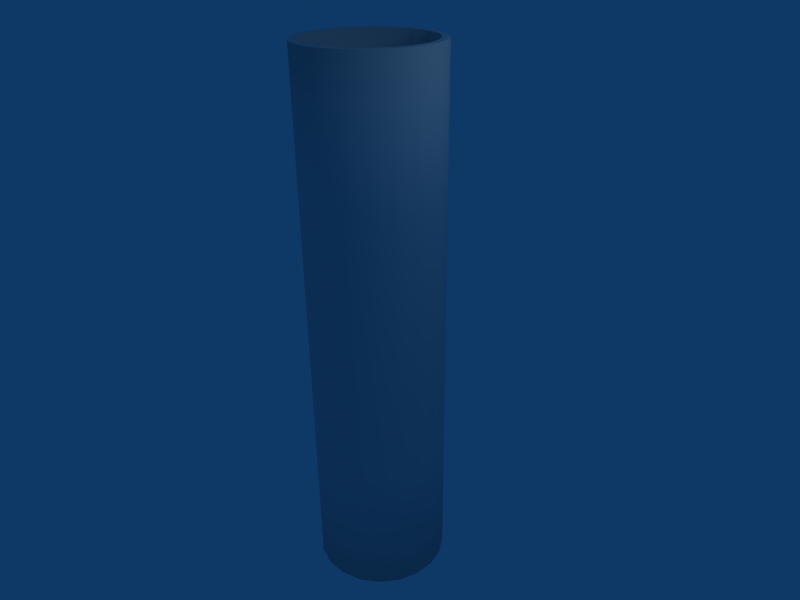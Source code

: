 # Source: SteelPipe1.blend  (saved by Blender 2.45.0; exported with 4.5.12 LTS)
import bpy
from mathutils import Matrix  # noqa: F401  (used for matrix-valued properties, if any)

bpy.ops.wm.read_factory_settings(use_empty=True)
scene = bpy.context.scene
scene.name = 'Scene'

# ---- collections
col_collection_1 = bpy.data.collections.new('Collection 1'); scene.collection.children.link(col_collection_1)

# ---- world
world_world = bpy.data.worlds.new('World'); scene.world = world_world
world_world.color = (0.05656, 0.2208, 0.4)
world_world.use_sun_shadow = False
world_world.sun_shadow_jitter_overblur = 0.0
world_world.cycles.sampling_method = 'MANUAL'
world_world.cycles.sample_map_resolution = 256

# ---- cameras
cam_camera = bpy.data.cameras.new('Camera')
cam_camera.passepartout_alpha = 0.2
cam_camera.clip_end = 100.0
cam_camera.lens = 35.0
cam_camera.ortho_scale = 7.314
cam_camera.show_passepartout = False
cam_camera.show_safe_areas = True
cam_camera.dof.focus_distance = 0.0
cam_camera.dof.aperture_fstop = 128.0

# ---- lights
light_spot = bpy.data.lights.new('Spot', 'POINT')
light_spot.transmission_factor = 0.0
light_spot.cutoff_distance = 30.0
light_spot.energy = 100.0
light_spot.shadow_buffer_clip_start = 1.001
light_spot.shadow_soft_size = 1.0
light_spot.shadow_maximum_resolution = 0.006
light_spot.use_absolute_resolution = True
light_spot.cycles.use_multiple_importance_sampling = False

# ---- meshes
me_circle = bpy.data.meshes.new('Circle')
me_circle.from_pydata([(0.7071, 0.7071, 0.0), (0.891, 0.454, 0.0), (0.9877, 0.1564, 0.0), (0.9877, -0.1564, 0.0), (0.891, -0.454, 0.0), (0.7071, -0.7071, 0.0), (0.454, -0.891, 0.0), (0.1564, -0.9877, 0.0), (-0.1564, -0.9877, 0.0), (-0.454, -0.891, 0.0), (-0.7071, -0.7071, 0.0), (-0.891, -0.454, 0.0), (-0.9877, -0.1564, 0.0), (-0.9877, 0.1564, 0.0), (-0.891, 0.454, 0.0), (-0.7071, 0.7071, 0.0), (-0.454, 0.891, 0.0), (-0.1564, 0.9877, 0.0), (0.1564, 0.9877, 0.0), (0.454, 0.891, 0.0), (0.8019, 0.4086, 0.0), (0.6364, 0.6364, 0.0), (0.8889, 0.1408, 0.0), (0.8889, -0.1408, 0.0), (0.8019, -0.4086, 0.0), (0.6364, -0.6364, 0.0), (0.4086, -0.8019, 0.0), (0.1408, -0.8889, 0.0), (-0.1408, -0.8889, 0.0), (-0.4086, -0.8019, 0.0), (-0.6364, -0.6364, 0.0), (-0.8019, -0.4086, 0.0), (-0.8889, -0.1408, 0.0), (-0.8889, 0.1408, 0.0), (-0.8019, 0.4086, 0.0), (-0.6364, 0.6364, 0.0), (-0.4086, 0.8019, 0.0), (-0.1408, 0.8889, 0.0), (0.1408, 0.8889, 0.0), (0.4086, 0.8019, 0.0), (0.4086, 0.8019, 2.0), (0.1408, 0.8889, 2.0), (-0.1408, 0.8889, 2.0), (-0.4086, 0.8019, 2.0), (-0.6364, 0.6364, 2.0), (-0.8019, 0.4086, 2.0), (-0.8889, 0.1408, 2.0), (-0.8889, -0.1408, 2.0), (-0.8019, -0.4086, 2.0), (-0.6364, -0.6364, 2.0), (-0.4086, -0.8019, 2.0), (-0.1408, -0.8889, 2.0), (0.1408, -0.8889, 2.0), (0.4086, -0.8019, 2.0), (0.6364, -0.6364, 2.0), (0.8019, -0.4086, 2.0), (0.8889, -0.1408, 2.0), (0.8889, 0.1408, 2.0), (0.6364, 0.6364, 2.0), (0.8019, 0.4086, 2.0), (0.454, 0.891, 2.0), (0.1564, 0.9877, 2.0), (-0.1564, 0.9877, 2.0), (-0.454, 0.891, 2.0), (-0.7071, 0.7071, 2.0), (-0.891, 0.454, 2.0), (-0.9877, 0.1564, 2.0), (-0.9877, -0.1564, 2.0), (-0.891, -0.454, 2.0), (-0.7071, -0.7071, 2.0), (-0.454, -0.891, 2.0), (-0.1564, -0.9877, 2.0), (0.1564, -0.9877, 2.0), (0.454, -0.891, 2.0), (0.7071, -0.7071, 2.0), (0.891, -0.454, 2.0), (0.9877, -0.1564, 2.0), (0.9877, 0.1564, 2.0), (0.891, 0.454, 2.0), (0.7071, 0.7071, 2.0), (0.7071, 0.7071, 4.0), (0.891, 0.454, 4.0), (0.9877, 0.1564, 4.0), (0.9877, -0.1564, 4.0), (0.891, -0.454, 4.0), (0.7071, -0.7071, 4.0), (0.454, -0.891, 4.0), (0.1564, -0.9877, 4.0), (-0.1564, -0.9877, 4.0), (-0.454, -0.891, 4.0), (-0.7071, -0.7071, 4.0), (-0.891, -0.454, 4.0), (-0.9877, -0.1564, 4.0), (-0.9877, 0.1564, 4.0), (-0.891, 0.454, 4.0), (-0.7071, 0.7071, 4.0), (-0.454, 0.891, 4.0), (-0.1564, 0.9877, 4.0), (0.1564, 0.9877, 4.0), (0.454, 0.891, 4.0), (0.8019, 0.4086, 4.0), (0.6364, 0.6364, 4.0), (0.8889, 0.1408, 4.0), (0.8889, -0.1408, 4.0), (0.8019, -0.4086, 4.0), (0.6364, -0.6364, 4.0), (0.4086, -0.8019, 4.0), (0.1408, -0.8889, 4.0), (-0.1408, -0.8889, 4.0), (-0.4086, -0.8019, 4.0), (-0.6364, -0.6364, 4.0), (-0.8019, -0.4086, 4.0), (-0.8889, -0.1408, 4.0), (-0.8889, 0.1408, 4.0), (-0.8019, 0.4086, 4.0), (-0.6364, 0.6364, 4.0), (-0.4086, 0.8019, 4.0), (-0.1408, 0.8889, 4.0), (0.1408, 0.8889, 4.0), (0.4086, 0.8019, 4.0), (0.4086, 0.8019, -2.0), (0.1408, 0.8889, -2.0), (-0.1408, 0.8889, -2.0), (-0.4086, 0.8019, -2.0), (-0.6364, 0.6364, -2.0), (-0.8019, 0.4086, -2.0), (-0.8889, 0.1408, -2.0), (-0.8889, -0.1408, -2.0), (-0.8019, -0.4086, -2.0), (-0.6364, -0.6364, -2.0), (-0.4086, -0.8019, -2.0), (-0.1408, -0.8889, -2.0), (0.1408, -0.8889, -2.0), (0.4086, -0.8019, -2.0), (0.6364, -0.6364, -2.0), (0.8019, -0.4086, -2.0), (0.8889, -0.1408, -2.0), (0.8889, 0.1408, -2.0), (0.6364, 0.6364, -2.0), (0.8019, 0.4086, -2.0), (0.454, 0.891, -2.0), (0.1564, 0.9877, -2.0), (-0.1564, 0.9877, -2.0), (-0.454, 0.891, -2.0), (-0.7071, 0.7071, -2.0), (-0.891, 0.454, -2.0), (-0.9877, 0.1564, -2.0), (-0.9877, -0.1564, -2.0), (-0.891, -0.454, -2.0), (-0.7071, -0.7071, -2.0), (-0.454, -0.891, -2.0), (-0.1564, -0.9877, -2.0), (0.1564, -0.9877, -2.0), (0.454, -0.891, -2.0), (0.7071, -0.7071, -2.0), (0.891, -0.454, -2.0), (0.9877, -0.1564, -2.0), (0.9877, 0.1564, -2.0), (0.891, 0.454, -2.0), (0.7071, 0.7071, -2.0), (0.7071, 0.7071, -4.0), (0.891, 0.454, -4.0), (0.9877, 0.1564, -4.0), (0.9877, -0.1564, -4.0), (0.891, -0.454, -4.0), (0.7071, -0.7071, -4.0), (0.454, -0.891, -4.0), (0.1564, -0.9877, -4.0), (-0.1564, -0.9877, -4.0), (-0.454, -0.891, -4.0), (-0.7071, -0.7071, -4.0), (-0.891, -0.454, -4.0), (-0.9877, -0.1564, -4.0), (-0.9877, 0.1564, -4.0), (-0.891, 0.454, -4.0), (-0.7071, 0.7071, -4.0), (-0.454, 0.891, -4.0), (-0.1564, 0.9877, -4.0), (0.1564, 0.9877, -4.0), (0.454, 0.891, -4.0), (0.8019, 0.4086, -4.0), (0.6364, 0.6364, -4.0), (0.8889, 0.1408, -4.0), (0.8889, -0.1408, -4.0), (0.8019, -0.4086, -4.0), (0.6364, -0.6364, -4.0), (0.4086, -0.8019, -4.0), (0.1408, -0.8889, -4.0), (-0.1408, -0.8889, -4.0), (-0.4086, -0.8019, -4.0), (-0.6364, -0.6364, -4.0), (-0.8019, -0.4086, -4.0), (-0.8889, -0.1408, -4.0), (-0.8889, 0.1408, -4.0), (-0.8019, 0.4086, -4.0), (-0.6364, 0.6364, -4.0), (-0.4086, 0.8019, -4.0), (-0.1408, 0.8889, -4.0), (0.1408, 0.8889, -4.0), (0.4086, 0.8019, -4.0)], [], [(21, 58, 40, 39), (39, 40, 41, 38), (38, 41, 42, 37), (37, 42, 43, 36), (36, 43, 44, 35), (35, 44, 45, 34), (34, 45, 46, 33), (33, 46, 47, 32), (32, 47, 48, 31), (31, 48, 49, 30), (30, 49, 50, 29), (29, 50, 51, 28), (28, 51, 52, 27), (27, 52, 53, 26), (26, 53, 54, 25), (25, 54, 55, 24), (24, 55, 56, 23), (23, 56, 57, 22), (22, 57, 59, 20), (20, 59, 58, 21), (79, 0, 19, 60), (18, 61, 60, 19), (17, 62, 61, 18), (16, 63, 62, 17), (15, 64, 63, 16), (14, 65, 64, 15), (13, 66, 65, 14), (12, 67, 66, 13), (11, 68, 67, 12), (10, 69, 68, 11), (9, 70, 69, 10), (8, 71, 70, 9), (7, 72, 71, 8), (6, 73, 72, 7), (5, 74, 73, 6), (4, 75, 74, 5), (3, 76, 75, 4), (2, 77, 76, 3), (1, 78, 77, 2), (0, 79, 78, 1), (79, 80, 81, 78), (78, 81, 82, 77), (77, 82, 83, 76), (76, 83, 84, 75), (75, 84, 85, 74), (74, 85, 86, 73), (73, 86, 87, 72), (72, 87, 88, 71), (71, 88, 89, 70), (70, 89, 90, 69), (69, 90, 91, 68), (68, 91, 92, 67), (67, 92, 93, 66), (66, 93, 94, 65), (65, 94, 95, 64), (64, 95, 96, 63), (63, 96, 97, 62), (62, 97, 98, 61), (61, 98, 99, 60), (60, 99, 80, 79), (59, 100, 101, 58), (57, 102, 100, 59), (56, 103, 102, 57), (55, 104, 103, 56), (54, 105, 104, 55), (53, 106, 105, 54), (52, 107, 106, 53), (51, 108, 107, 52), (50, 109, 108, 51), (49, 110, 109, 50), (48, 111, 110, 49), (47, 112, 111, 48), (46, 113, 112, 47), (45, 114, 113, 46), (44, 115, 114, 45), (43, 116, 115, 44), (42, 117, 116, 43), (41, 118, 117, 42), (40, 119, 118, 41), (58, 101, 119, 40), (101, 100, 81, 80), (100, 102, 82, 81), (102, 103, 83, 82), (103, 104, 84, 83), (104, 105, 85, 84), (105, 106, 86, 85), (106, 107, 87, 86), (107, 108, 88, 87), (108, 109, 89, 88), (109, 110, 90, 89), (110, 111, 91, 90), (111, 112, 92, 91), (112, 113, 93, 92), (113, 114, 94, 93), (114, 115, 95, 94), (115, 116, 96, 95), (116, 117, 97, 96), (117, 118, 98, 97), (118, 119, 99, 98), (119, 101, 80, 99), (39, 120, 138, 21), (38, 121, 120, 39), (37, 122, 121, 38), (36, 123, 122, 37), (35, 124, 123, 36), (34, 125, 124, 35), (33, 126, 125, 34), (32, 127, 126, 33), (31, 128, 127, 32), (30, 129, 128, 31), (29, 130, 129, 30), (28, 131, 130, 29), (27, 132, 131, 28), (26, 133, 132, 27), (25, 134, 133, 26), (24, 135, 134, 25), (23, 136, 135, 24), (22, 137, 136, 23), (20, 139, 137, 22), (21, 138, 139, 20), (0, 159, 140, 19), (19, 140, 141, 18), (18, 141, 142, 17), (17, 142, 143, 16), (16, 143, 144, 15), (15, 144, 145, 14), (14, 145, 146, 13), (13, 146, 147, 12), (12, 147, 148, 11), (11, 148, 149, 10), (10, 149, 150, 9), (9, 150, 151, 8), (8, 151, 152, 7), (7, 152, 153, 6), (6, 153, 154, 5), (5, 154, 155, 4), (4, 155, 156, 3), (3, 156, 157, 2), (2, 157, 158, 1), (159, 0, 1, 158), (158, 161, 160, 159), (157, 162, 161, 158), (156, 163, 162, 157), (155, 164, 163, 156), (154, 165, 164, 155), (153, 166, 165, 154), (152, 167, 166, 153), (151, 168, 167, 152), (150, 169, 168, 151), (149, 170, 169, 150), (148, 171, 170, 149), (147, 172, 171, 148), (146, 173, 172, 147), (145, 174, 173, 146), (144, 175, 174, 145), (143, 176, 175, 144), (142, 177, 176, 143), (141, 178, 177, 142), (140, 179, 178, 141), (159, 160, 179, 140), (138, 181, 180, 139), (139, 180, 182, 137), (137, 182, 183, 136), (136, 183, 184, 135), (135, 184, 185, 134), (134, 185, 186, 133), (133, 186, 187, 132), (132, 187, 188, 131), (131, 188, 189, 130), (130, 189, 190, 129), (129, 190, 191, 128), (128, 191, 192, 127), (127, 192, 193, 126), (126, 193, 194, 125), (125, 194, 195, 124), (124, 195, 196, 123), (123, 196, 197, 122), (122, 197, 198, 121), (121, 198, 199, 120), (120, 199, 181, 138), (161, 180, 181, 160), (162, 182, 180, 161), (163, 183, 182, 162), (164, 184, 183, 163), (165, 185, 184, 164), (166, 186, 185, 165), (167, 187, 186, 166), (168, 188, 187, 167), (169, 189, 188, 168), (170, 190, 189, 169), (171, 191, 190, 170), (172, 192, 191, 171), (173, 193, 192, 172), (174, 194, 193, 173), (175, 195, 194, 174), (176, 196, 195, 175), (177, 197, 196, 176), (178, 198, 197, 177), (179, 199, 198, 178), (160, 181, 199, 179)])
me_circle.polygons.foreach_set('use_smooth', [1, 1, 1, 1, 1, 1, 1, 1, 1, 1, 1, 1, 1, 1, 1, 1, 1, 1, 1, 1, 1, 1, 1, 1, 1, 1, 1, 1, 1, 1, 1, 1, 1, 1, 1, 1, 1, 1, 1, 1, 1, 1, 1, 1, 1, 1, 1, 1, 1, 1, 1, 1, 1, 1, 1, 1, 1, 1, 1, 1, 1, 1, 1, 1, 1, 1, 1, 1, 1, 1, 1, 1, 1, 1, 1, 1, 1, 1, 1, 1, 0, 0, 0, 0, 0, 0, 0, 0, 0, 0, 0, 0, 0, 0, 0, 0, 0, 0, 0, 0, 1, 1, 1, 1, 1, 1, 1, 1, 1, 1, 1, 1, 1, 1, 1, 1, 1, 1, 1, 1, 1, 1, 1, 1, 1, 1, 1, 1, 1, 1, 1, 1, 1, 1, 1, 1, 1, 1, 1, 1, 1, 1, 1, 1, 1, 1, 1, 1, 1, 1, 1, 1, 1, 1, 1, 1, 1, 1, 1, 1, 1, 1, 1, 1, 1, 1, 1, 1, 1, 1, 1, 1, 1, 1, 1, 1, 1, 1, 1, 1, 0, 0, 0, 0, 0, 0, 0, 0, 0, 0, 0, 0, 0, 0, 0, 0, 0, 0, 0, 0])
_uv = me_circle.uv_layers.new(name='Steel Pipe 1')
_uv.uv.foreach_set('vector', [0.0, 1.0, 0.0, 0.0, 1.0, 0.0, 1.0, 1.0, 0.0, 1.0, 0.0, 0.0, 1.0, 0.0, 1.0, 1.0, 0.0, 1.0, 0.0, 0.0, 1.0, 0.0, 1.0, 1.0, 0.0, 1.0, 0.0, 0.0, 1.0, 0.0, 1.0, 1.0, 0.0, 1.0, 0.0, 0.0, 1.0, 0.0, 1.0, 1.0, 0.0, 1.0, 0.0, 0.0, 1.0, 0.0, 1.0, 1.0, 0.0, 1.0, 0.0, 0.0, 1.0, 0.0, 1.0, 1.0, 0.0, 1.0, 0.0, 0.0, 1.0, 0.0, 1.0, 1.0, 0.0, 1.0, 0.0, 0.0, 1.0, 0.0, 1.0, 1.0, 0.0, 1.0, 0.0, 0.0, 1.0, 0.0, 1.0, 1.0, 0.0, 1.0, 0.0, 0.0, 1.0, 0.0, 1.0, 1.0, 0.0, 1.0, 0.0, 0.0, 1.0, 0.0, 1.0, 1.0, 0.0, 1.0, 0.0, 0.0, 1.0, 0.0, 1.0, 1.0, 0.0, 1.0, 0.0, 0.0, 1.0, 0.0, 1.0, 1.0, 0.0, 1.0, 0.0, 0.0, 1.0, 0.0, 1.0, 1.0, 0.0, 1.0, 0.0, 0.0, 1.0, 0.0, 1.0, 1.0, 0.0, 1.0, 0.0, 0.0, 1.0, 0.0, 1.0, 1.0, 0.0, 1.0, 0.0, 0.0, 1.0, 0.0, 1.0, 1.0, 0.0, 1.0, 0.0, 0.0, 1.0, 0.0, 1.0, 1.0, 0.0, 1.0, 0.0, 0.0, 1.0, 0.0, 1.0, 1.0, 0.0, 1.0, 0.0, 0.0, 1.0, 0.0, 1.0, 1.0, 0.0, 1.0, 0.0, 0.0, 1.0, 0.0, 1.0, 1.0, 0.0, 1.0, 0.0, 0.0, 1.0, 0.0, 1.0, 1.0, 0.0, 1.0, 0.0, 0.0, 1.0, 0.0, 1.0, 1.0, 0.0, 1.0, 0.0, 0.0, 1.0, 0.0, 1.0, 1.0, 0.0, 1.0, 0.0, 0.0, 1.0, 0.0, 1.0, 1.0, 0.0, 1.0, 0.0, 0.0, 1.0, 0.0, 1.0, 1.0, 0.0, 1.0, 0.0, 0.0, 1.0, 0.0, 1.0, 1.0, 0.0, 1.0, 0.0, 0.0, 1.0, 0.0, 1.0, 1.0, 0.0, 1.0, 0.0, 0.0, 1.0, 0.0, 1.0, 1.0, 0.0, 1.0, 0.0, 0.0, 1.0, 0.0, 1.0, 1.0, 0.0, 1.0, 0.0, 0.0, 1.0, 0.0, 1.0, 1.0, 0.0, 1.0, 0.0, 0.0, 1.0, 0.0, 1.0, 1.0, 0.0, 1.0, 0.0, 0.0, 1.0, 0.0, 1.0, 1.0, 0.0, 1.0, 0.0, 0.0, 1.0, 0.0, 1.0, 1.0, 0.0, 1.0, 0.0, 0.0, 1.0, 0.0, 1.0, 1.0, 0.0, 1.0, 0.0, 0.0, 1.0, 0.0, 1.0, 1.0, 0.0, 1.0, 0.0, 0.0, 1.0, 0.0, 1.0, 1.0, 0.0, 1.0, 0.0, 0.0, 1.0, 0.0, 1.0, 1.0, 0.0, 1.0, 0.0, 0.0, 1.0, 0.0, 1.0, 1.0, 0.0, 1.0, 0.0, 0.0, 1.0, 0.0, 1.0, 1.0, 0.0, 1.0, 0.0, 0.0, 1.0, 0.0, 1.0, 1.0, 0.0, 1.0, 0.0, 0.0, 1.0, 0.0, 1.0, 1.0, 0.0, 1.0, 0.0, 0.0, 1.0, 0.0, 1.0, 1.0, 0.0, 1.0, 0.0, 0.0, 1.0, 0.0, 1.0, 1.0, 0.0, 1.0, 0.0, 0.0, 1.0, 0.0, 1.0, 1.0, 0.0, 1.0, 0.0, 0.0, 1.0, 0.0, 1.0, 1.0, 0.0, 1.0, 0.0, 0.0, 1.0, 0.0, 1.0, 1.0, 0.0, 1.0, 0.0, 0.0, 1.0, 0.0, 1.0, 1.0, 0.0, 1.0, 0.0, 0.0, 1.0, 0.0, 1.0, 1.0, 0.0, 1.0, 0.0, 0.0, 1.0, 0.0, 1.0, 1.0, 0.0, 1.0, 0.0, 0.0, 1.0, 0.0, 1.0, 1.0, 0.0, 1.0, 0.0, 0.0, 1.0, 0.0, 1.0, 1.0, 0.0, 1.0, 0.0, 0.0, 1.0, 0.0, 1.0, 1.0, 0.0, 1.0, 0.0, 0.0, 1.0, 0.0, 1.0, 1.0, 0.0, 1.0, 0.0, 0.0, 1.0, 0.0, 1.0, 1.0, 0.0, 1.0, 0.0, 0.0, 1.0, 0.0, 1.0, 1.0, 0.0, 1.0, 0.0, 0.0, 1.0, 0.0, 1.0, 1.0, 0.0, 1.0, 0.0, 0.0, 1.0, 0.0, 1.0, 1.0, 0.0, 1.0, 0.0, 0.0, 1.0, 0.0, 1.0, 1.0, 0.0, 1.0, 0.0, 0.0, 1.0, 0.0, 1.0, 1.0, 0.0, 1.0, 0.0, 0.0, 1.0, 0.0, 1.0, 1.0, 0.0, 1.0, 0.0, 0.0, 1.0, 0.0, 1.0, 1.0, 0.0, 1.0, 0.0, 0.0, 1.0, 0.0, 1.0, 1.0, 0.0, 1.0, 0.0, 0.0, 1.0, 0.0, 1.0, 1.0, 0.0, 1.0, 0.0, 0.0, 1.0, 0.0, 1.0, 1.0, 0.0, 1.0, 0.0, 0.0, 1.0, 0.0, 1.0, 1.0, 0.0, 1.0, 0.0, 0.0, 1.0, 0.0, 1.0, 1.0, 0.0, 1.0, 0.0, 0.0, 1.0, 0.0, 1.0, 1.0, 0.0, 1.0, 0.0, 0.0, 1.0, 0.0, 1.0, 1.0, 0.0, 1.0, 0.0, 0.0, 1.0, 0.0, 1.0, 1.0, 0.0, 1.0, 0.0, 0.0, 1.0, 0.0, 1.0, 1.0, 0.0, 1.0, 0.0, 0.0, 1.0, 0.0, 1.0, 1.0, 0.0, 1.0, 0.0, 0.0, 1.0, 0.0, 1.0, 1.0, 0.0, 1.0, 0.0, 0.0, 1.0, 0.0, 1.0, 1.0, 0.0, 1.0, 0.0, 0.0, 1.0, 0.0, 1.0, 1.0, 0.0, 1.0, 0.0, 0.0, 1.0, 0.0, 1.0, 1.0, 0.0, 1.0, 0.0, 0.0, 1.0, 0.0, 1.0, 1.0, 0.0, 1.0, 0.0, 0.0, 1.0, 0.0, 1.0, 1.0, 0.0, 1.0, 0.0, 0.0, 1.0, 0.0, 1.0, 1.0, 0.0, 1.0, 0.0, 0.0, 1.0, 0.0, 1.0, 1.0, 0.0, 1.0, 0.0, 0.0, 1.0, 0.0, 1.0, 1.0, 0.0, 1.0, 0.0, 0.0, 1.0, 0.0, 1.0, 1.0, 0.0, 1.0, 0.0, 0.0, 1.0, 0.0, 1.0, 1.0, 0.0, 1.0, 0.0, 0.0, 1.0, 0.0, 1.0, 1.0, 0.0, 1.0, 0.0, 0.0, 1.0, 0.0, 1.0, 1.0, 0.0, 1.0, 0.0, 0.0, 1.0, 0.0, 1.0, 1.0, 0.0, 1.0, 0.0, 0.0, 1.0, 0.0, 1.0, 1.0, 0.0, 1.0, 0.0, 0.0, 1.0, 0.0, 1.0, 1.0, 0.0, 1.0, 0.0, 0.0, 1.0, 0.0, 1.0, 1.0, 0.0, 1.0, 0.0, 0.0, 1.0, 0.0, 1.0, 1.0, 0.0, 1.0, 0.0, 0.0, 1.0, 0.0, 1.0, 1.0, 0.0, 1.0, 0.0, 0.0, 1.0, 0.0, 1.0, 1.0, 0.0, 1.0, 0.0, 0.0, 1.0, 0.0, 1.0, 1.0, 0.0, 1.0, 0.0, 0.0, 1.0, 0.0, 1.0, 1.0, 0.0, 1.0, 0.0, 0.0, 1.0, 0.0, 1.0, 1.0, 0.0, 1.0, 0.0, 0.0, 1.0, 0.0, 1.0, 1.0, 0.0, 1.0, 0.0, 0.0, 1.0, 0.0, 1.0, 1.0, 0.0, 1.0, 0.0, 0.0, 1.0, 0.0, 1.0, 1.0, 0.0, 1.0, 0.0, 0.0, 1.0, 0.0, 1.0, 1.0, 0.0, 1.0, 0.0, 0.0, 1.0, 0.0, 1.0, 1.0, 0.0, 1.0, 0.0, 0.0, 1.0, 0.0, 1.0, 1.0, 0.0, 1.0, 0.0, 0.0, 1.0, 0.0, 1.0, 1.0, 0.0, 1.0, 0.0, 0.0, 1.0, 0.0, 1.0, 1.0, 0.0, 1.0, 0.0, 0.0, 1.0, 0.0, 1.0, 1.0, 0.0, 1.0, 0.0, 0.0, 1.0, 0.0, 1.0, 1.0, 0.0, 1.0, 0.0, 0.0, 1.0, 0.0, 1.0, 1.0, 0.0, 1.0, 0.0, 0.0, 1.0, 0.0, 1.0, 1.0, 0.0, 1.0, 0.0, 0.0, 1.0, 0.0, 1.0, 1.0, 0.0, 1.0, 0.0, 0.0, 1.0, 0.0, 1.0, 1.0, 0.0, 1.0, 0.0, 0.0, 1.0, 0.0, 1.0, 1.0, 0.0, 1.0, 0.0, 0.0, 1.0, 0.0, 1.0, 1.0, 0.0, 1.0, 0.0, 0.0, 1.0, 0.0, 1.0, 1.0, 0.0, 1.0, 0.0, 0.0, 1.0, 0.0, 1.0, 1.0, 0.0, 1.0, 0.0, 0.0, 1.0, 0.0, 1.0, 1.0, 0.0, 1.0, 0.0, 0.0, 1.0, 0.0, 1.0, 1.0, 0.0, 1.0, 0.0, 0.0, 1.0, 0.0, 1.0, 1.0, 0.0, 1.0, 0.0, 0.0, 1.0, 0.0, 1.0, 1.0, 0.0, 1.0, 0.0, 0.0, 1.0, 0.0, 1.0, 1.0, 0.0, 1.0, 0.0, 0.0, 1.0, 0.0, 1.0, 1.0, 0.0, 1.0, 0.0, 0.0, 1.0, 0.0, 1.0, 1.0, 0.0, 1.0, 0.0, 0.0, 1.0, 0.0, 1.0, 1.0, 0.0, 1.0, 0.0, 0.0, 1.0, 0.0, 1.0, 1.0, 0.0, 1.0, 0.0, 0.0, 1.0, 0.0, 1.0, 1.0, 0.0, 1.0, 0.0, 0.0, 1.0, 0.0, 1.0, 1.0, 0.0, 1.0, 0.0, 0.0, 1.0, 0.0, 1.0, 1.0, 0.0, 1.0, 0.0, 0.0, 1.0, 0.0, 1.0, 1.0, 0.0, 1.0, 0.0, 0.0, 1.0, 0.0, 1.0, 1.0, 0.0, 1.0, 0.0, 0.0, 1.0, 0.0, 1.0, 1.0, 0.0, 1.0, 0.0, 0.0, 1.0, 0.0, 1.0, 1.0, 0.0, 1.0, 0.0, 0.0, 1.0, 0.0, 1.0, 1.0, 0.0, 1.0, 0.0, 0.0, 1.0, 0.0, 1.0, 1.0, 0.0, 1.0, 0.0, 0.0, 1.0, 0.0, 1.0, 1.0, 0.0, 1.0, 0.0, 0.0, 1.0, 0.0, 1.0, 1.0, 0.0, 1.0, 0.0, 0.0, 1.0, 0.0, 1.0, 1.0, 0.0, 1.0, 0.0, 0.0, 1.0, 0.0, 1.0, 1.0, 0.0, 1.0, 0.0, 0.0, 1.0, 0.0, 1.0, 1.0, 0.0, 1.0, 0.0, 0.0, 1.0, 0.0, 1.0, 1.0, 0.0, 1.0, 0.0, 0.0, 1.0, 0.0, 1.0, 1.0, 0.0, 1.0, 0.0, 0.0, 1.0, 0.0, 1.0, 1.0, 0.0, 1.0, 0.0, 0.0, 1.0, 0.0, 1.0, 1.0, 0.0, 1.0, 0.0, 0.0, 1.0, 0.0, 1.0, 1.0, 0.0, 1.0, 0.0, 0.0, 1.0, 0.0, 1.0, 1.0, 0.0, 1.0, 0.0, 0.0, 1.0, 0.0, 1.0, 1.0, 0.0, 1.0, 0.0, 0.0, 1.0, 0.0, 1.0, 1.0, 0.0, 1.0, 0.0, 0.0, 1.0, 0.0, 1.0, 1.0, 0.0, 1.0, 0.0, 0.0, 1.0, 0.0, 1.0, 1.0, 0.0, 1.0, 0.0, 0.0, 1.0, 0.0, 1.0, 1.0, 0.0, 1.0, 0.0, 0.0, 1.0, 0.0, 1.0, 1.0, 0.0, 1.0, 0.0, 0.0, 1.0, 0.0, 1.0, 1.0, 0.0, 1.0, 0.0, 0.0, 1.0, 0.0, 1.0, 1.0, 0.0, 1.0, 0.0, 0.0, 1.0, 0.0, 1.0, 1.0, 0.0, 1.0, 0.0, 0.0, 1.0, 0.0, 1.0, 1.0, 0.0, 1.0, 0.0, 0.0, 1.0, 0.0, 1.0, 1.0, 0.0, 1.0, 0.0, 0.0, 1.0, 0.0, 1.0, 1.0, 0.0, 1.0, 0.0, 0.0, 1.0, 0.0, 1.0, 1.0, 0.0, 1.0, 0.0, 0.0, 1.0, 0.0, 1.0, 1.0, 0.0, 1.0, 0.0, 0.0, 1.0, 0.0, 1.0, 1.0, 0.0, 1.0, 0.0, 0.0, 1.0, 0.0, 1.0, 1.0, 0.0, 1.0, 0.0, 0.0, 1.0, 0.0, 1.0, 1.0, 0.0, 1.0, 0.0, 0.0, 1.0, 0.0, 1.0, 1.0, 0.0, 1.0, 0.0, 0.0, 1.0, 0.0, 1.0, 1.0, 0.0, 1.0, 0.0, 0.0, 1.0, 0.0, 1.0, 1.0, 0.0, 1.0, 0.0, 0.0, 1.0, 0.0, 1.0, 1.0, 0.0, 1.0, 0.0, 0.0, 1.0, 0.0, 1.0, 1.0, 0.0, 1.0, 0.0, 0.0, 1.0, 0.0, 1.0, 1.0, 0.0, 1.0, 0.0, 0.0, 1.0, 0.0, 1.0, 1.0, 0.0, 1.0, 0.0, 0.0, 1.0, 0.0, 1.0, 1.0, 0.0, 1.0, 0.0, 0.0, 1.0, 0.0, 1.0, 1.0, 0.0, 1.0, 0.0, 0.0, 1.0, 0.0, 1.0, 1.0, 0.0, 1.0, 0.0, 0.0, 1.0, 0.0, 1.0, 1.0, 0.0, 1.0, 0.0, 0.0, 1.0, 0.0, 1.0, 1.0, 0.0, 1.0, 0.0, 0.0, 1.0, 0.0, 1.0, 1.0, 0.0, 1.0, 0.0, 0.0, 1.0, 0.0, 1.0, 1.0, 0.0, 1.0, 0.0, 0.0, 1.0, 0.0, 1.0, 1.0, 0.0, 1.0, 0.0, 0.0, 1.0, 0.0, 1.0, 1.0, 0.0, 1.0, 0.0, 0.0, 1.0, 0.0, 1.0, 1.0, 0.0, 1.0, 0.0, 0.0, 1.0, 0.0, 1.0, 1.0, 0.0, 1.0, 0.0, 0.0, 1.0, 0.0, 1.0, 1.0, 0.0, 1.0, 0.0, 0.0, 1.0, 0.0, 1.0, 1.0, 0.0, 1.0, 0.0, 0.0, 1.0, 0.0, 1.0, 1.0, 0.0, 1.0, 0.0, 0.0, 1.0, 0.0, 1.0, 1.0, 0.0, 1.0, 0.0, 0.0, 1.0, 0.0, 1.0, 1.0, 0.0, 1.0, 0.0, 0.0, 1.0, 0.0, 1.0, 1.0, 0.0, 1.0, 0.0, 0.0, 1.0, 0.0, 1.0, 1.0, 0.0, 1.0, 0.0, 0.0, 1.0, 0.0, 1.0, 1.0, 0.0, 1.0, 0.0, 0.0, 1.0, 0.0, 1.0, 1.0, 0.0, 1.0, 0.0, 0.0, 1.0, 0.0, 1.0, 1.0, 0.0, 1.0, 0.0, 0.0, 1.0, 0.0, 1.0, 1.0, 0.0, 1.0, 0.0, 0.0, 1.0, 0.0, 1.0, 1.0, 0.0, 1.0, 0.0, 0.0, 1.0, 0.0, 1.0, 1.0, 0.0, 1.0, 0.0, 0.0, 1.0, 0.0, 1.0, 1.0, 0.0, 1.0, 0.0, 0.0, 1.0, 0.0, 1.0, 1.0, 0.0, 1.0, 0.0, 0.0, 1.0, 0.0, 1.0, 1.0, 0.0, 1.0, 0.0, 0.0, 1.0, 0.0, 1.0, 1.0, 0.0, 1.0, 0.0, 0.0, 1.0, 0.0, 1.0, 1.0, 0.0, 1.0, 0.0, 0.0, 1.0, 0.0, 1.0, 1.0, 0.0, 1.0, 0.0, 0.0, 1.0, 0.0, 1.0, 1.0, 0.0, 1.0, 0.0, 0.0, 1.0, 0.0, 1.0, 1.0, 0.0, 1.0, 0.0, 0.0, 1.0, 0.0, 1.0, 1.0])
me_circle.use_remesh_preserve_volume = False
me_circle.use_remesh_preserve_attributes = False
me_circle.use_mirror_vertex_groups = False
me_circle.update()

# ---- objects
ob_steelpipe1 = bpy.data.objects.new('SteelPipe1', me_circle)
ob_lamp = bpy.data.objects.new('Lamp', light_spot)
ob_camera = bpy.data.objects.new('Camera', cam_camera)

# ---- transforms, parenting, visibility, modifiers, constraints
ob_steelpipe1.location = (0.0, 0.0, 0.0)
ob_steelpipe1.lock_rotations_4d = False
ob_steelpipe1.empty_display_type = 'ARROWS'
ob_steelpipe1.color = (0.0, 0.0, 0.0, 1.0)
ob_steelpipe1.lineart.crease_threshold = 0.0
ob_lamp.location = (4.076, 1.005, 5.904)
ob_lamp.rotation_euler = (0.6503, 0.05522, 1.866)
ob_lamp.lock_rotations_4d = False
ob_lamp.empty_display_type = 'ARROWS'
ob_lamp.color = (0.0, 0.0, 0.0, 0.0)
ob_lamp.lineart.crease_threshold = 0.0
ob_camera.location = (7.481, -6.508, 5.344)
ob_camera.rotation_euler = (1.109, 0.01082, 0.8149)
ob_camera.lock_rotations_4d = False
ob_camera.empty_display_type = 'ARROWS'
ob_camera.color = (0.0, 0.0, 0.0, 0.0)
ob_camera.display_type = 'WIRE'
ob_camera.lineart.crease_threshold = 0.0

# ---- collection membership
col_collection_1.objects.link(ob_steelpipe1)
col_collection_1.objects.link(ob_lamp)
col_collection_1.objects.link(ob_camera)

# ---- scene / render settings (as saved in the file)
scene.camera = ob_camera
scene.frame_start = 1; scene.frame_end = 250; scene.frame_set(1)
scene.render.engine = 'BLENDER_EEVEE_NEXT'
scene.render.image_settings.file_format = 'JPEG'
scene.render.image_settings.color_mode = 'RGB'
scene.render.image_settings.compression = 90
scene.render.resolution_x = 800
scene.render.resolution_y = 600
scene.render.pixel_aspect_x = 100.0
scene.render.pixel_aspect_y = 100.0
scene.render.fps = 25
scene.render.dither_intensity = 0.0
scene.render.use_compositing = False
scene.render.use_sequencer = False
scene.render.bake_margin = 2
scene.render.bake_bias = 0.0
scene.render.use_stamp_time = False
scene.render.use_stamp_date = False
scene.render.use_stamp_frame = False
scene.render.use_stamp_camera = False
scene.render.use_stamp_scene = False
scene.render.use_stamp_filename = False
scene.render.use_stamp_render_time = False
scene.render.stamp_font_size = 0
scene.cycles.use_denoising = False
scene.cycles.samples = 10
scene.cycles.sampling_pattern = 'TABULATED_SOBOL'
scene.cycles.light_sampling_threshold = 0.0
scene.cycles.use_adaptive_sampling = False
scene.cycles.use_light_tree = False
scene.cycles.blur_glossy = 0.0
scene.cycles.volume_bounces = 1
scene.cycles.pixel_filter_type = 'GAUSSIAN'
scene.cycles.sample_clamp_indirect = 0.0
scene.view_settings.view_transform = 'Raw'
bpy.context.view_layer.update()
